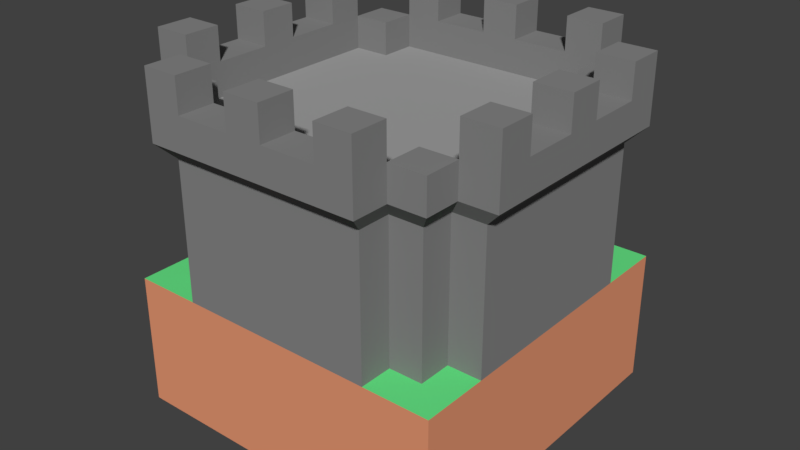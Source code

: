 # Source: CastleCorner.blend  (saved by Blender 2.79.0; exported with 4.5.12 LTS)
import bpy
from mathutils import Matrix  # noqa: F401  (used for matrix-valued properties, if any)

bpy.ops.wm.read_factory_settings(use_empty=True)
scene = bpy.context.scene
scene.name = 'Scene'

# ---- collections
col_collection_1 = bpy.data.collections.new('Collection 1'); scene.collection.children.link(col_collection_1)

# ---- materials (node trees are filled in below, after node groups)
mat_dirt = bpy.data.materials.new('Dirt')
mat_dirt.alpha_threshold = 0.0
mat_dirt.use_transparent_shadow = False
mat_dirt.diffuse_color = (0.8, 0.3136, 0.1703, 1.0)
mat_dirt.roughness = 0.5
mat_dirt.line_color = (0.0, 0.0, 0.0, 1.0)
mat_grassblades = bpy.data.materials.new('GrassBlades')
mat_grassblades.alpha_threshold = 0.0
mat_grassblades.use_transparent_shadow = False
mat_grassblades.diffuse_color = (0.1371, 0.8, 0.2439, 1.0)
mat_grassblades.roughness = 0.5
mat_castledark = bpy.data.materials.new('CastleDark')
mat_castledark.alpha_threshold = 0.0
mat_castledark.use_transparent_shadow = False
mat_castledark.diffuse_color = (0.237, 0.237, 0.237, 1.0)
mat_castledark.roughness = 0.5
mat_castlelight = bpy.data.materials.new('CastleLight')
mat_castlelight.alpha_threshold = 0.0
mat_castlelight.use_transparent_shadow = False
mat_castlelight.diffuse_color = (0.3588, 0.3588, 0.3588, 1.0)
mat_castlelight.roughness = 0.5

# ---- material node trees

# ---- world
world_world = bpy.data.worlds.new('World'); scene.world = world_world
world_world.color = (0.05088, 0.05088, 0.05088)
world_world.use_sun_shadow = False
world_world.sun_shadow_jitter_overblur = 0.0
world_world.cycles.sampling_method = 'MANUAL'

# ---- meshes
me_cube = bpy.data.meshes.new('Cube')
me_cube.from_pydata([(5.0, 5.0, -3.0), (5.0, -5.0, -3.0), (-5.0, -5.0, -3.0), (-5.0, 5.0, -3.0), (5.0, 5.0, 1.0), (5.0, -5.0, 1.0), (-5.0, -5.0, 1.0), (-5.0, 5.0, 1.0), (5.0, 4.0, 1.0), (5.0, 3.0, 1.0), (5.0, 2.0, 1.0), (5.0, 1.0, 1.0), (5.0, -2.831e-06, 1.0), (5.0, -1.0, 1.0), (5.0, -2.0, 1.0), (5.0, -3.0, 1.0), (5.0, -4.0, 1.0), (4.0, 5.0, 1.0), (3.0, 5.0, 1.0), (2.0, 5.0, 1.0), (1.0, 5.0, 1.0), (1.192e-06, 5.0, 1.0), (-1.0, 5.0, 1.0), (-2.0, 5.0, 1.0), (-3.0, 5.0, 1.0), (-4.0, 5.0, 1.0), (4.0, -5.0, 1.0), (3.0, -5.0, 1.0), (2.0, -5.0, 1.0), (1.0, -5.0, 1.0), (-2.682e-06, -5.0, 1.0), (-1.0, -5.0, 1.0), (-2.0, -5.0, 1.0), (-3.0, -5.0, 1.0), (-4.0, -5.0, 1.0), (-5.0, -4.0, 1.0), (-5.0, -3.0, 1.0), (-5.0, -2.0, 1.0), (-5.0, -1.0, 1.0), (-5.0, 1.118e-06, 1.0), (-5.0, 1.0, 1.0), (-5.0, 2.0, 1.0), (-5.0, 3.0, 1.0), (-5.0, 4.0, 1.0), (4.0, 4.0, 1.0), (4.0, 3.0, 1.0), (4.0, -3.0, 1.0), (4.0, -4.0, 1.0), (3.0, 4.0, 1.0), (3.0, -4.0, 1.0), (-3.0, 4.0, 1.0), (-3.0, -4.0, 1.0), (-4.0, 4.0, 1.0), (-4.0, 3.0, 1.0), (-4.0, -3.0, 1.0), (-4.0, -4.0, 1.0), (5.0, 3.0, 5.15), (5.0, 2.0, 5.15), (5.0, 1.0, 5.15), (5.0, -2.831e-06, 5.15), (5.0, -1.0, 5.15), (5.0, -2.0, 5.15), (5.0, -3.0, 5.15), (3.0, 5.0, 5.15), (2.0, 5.0, 5.15), (1.0, 5.0, 5.15), (1.192e-06, 5.0, 5.15), (-1.0, 5.0, 5.15), (-2.0, 5.0, 5.15), (-3.0, 5.0, 5.15), (3.0, -5.0, 5.15), (2.0, -5.0, 5.15), (1.0, -5.0, 5.15), (-2.682e-06, -5.0, 5.15), (-1.0, -5.0, 5.15), (-2.0, -5.0, 5.15), (-3.0, -5.0, 5.15), (-5.0, -3.0, 5.15), (-5.0, -2.0, 5.15), (-5.0, -1.0, 5.15), (-5.0, 1.118e-06, 5.15), (-5.0, 1.0, 5.15), (-5.0, 2.0, 5.15), (-5.0, 3.0, 5.15), (4.0, 4.0, 5.15), (4.0, 3.0, 5.15), (4.0, -3.0, 5.15), (4.0, -4.0, 5.15), (3.0, -4.0, 5.15), (3.0, 4.0, 5.15), (-3.0, -4.0, 5.15), (-3.0, 4.0, 5.15), (-4.0, 4.0, 5.15), (-4.0, 3.0, 5.15), (-4.0, -3.0, 5.15), (-4.0, -4.0, 5.15), (-3.3, 5.5, 5.65), (-3.3, 5.5, 6.65), (-2.2, 5.5, 5.65), (-2.2, 5.5, 6.65), (-1.1, 5.5, 5.65), (-0.55, 5.5, 6.65), (1.394e-06, 5.5, 5.65), (3.3, 3.3, 5.65), (3.3, 3.3, 6.65), (1.1, 5.5, 5.65), (0.55, 5.5, 6.65), (3.3, 4.4, 6.65), (3.3, 4.4, 5.65), (3.3, 5.5, 6.65), (3.3, 5.5, 5.65), (2.2, 5.5, 5.65), (2.2, 5.5, 6.65), (3.3, -5.5, 6.65), (3.3, -5.5, 5.65), (-5.5, 3.3, 5.65), (-5.5, 3.3, 6.65), (5.5, -3.3, 6.65), (5.5, -3.3, 5.65), (4.4, -4.4, 6.65), (4.4, -4.4, 5.65), (-2.2, 4.4, 6.65), (-2.2, 4.4, 5.65), (-1.1, 4.4, 5.65), (-0.55, 4.4, 6.65), (-3.3, -4.4, 5.65), (-3.3, -4.4, 6.65), (-4.4, -4.4, 5.65), (-4.4, -4.4, 6.65), (5.5, -2.2, 6.65), (5.5, -2.2, 5.65), (0.55, 4.4, 6.65), (1.1, 4.4, 5.65), (2.2, 4.4, 5.65), (2.2, 4.4, 6.65), (4.4, -3.3, 5.65), (4.4, -3.3, 6.65), (-2.441e-06, -4.4, 5.65), (-1.1, -4.4, 5.65), (-0.55, -4.4, 6.65), (-3.3, -3.3, 6.65), (-3.3, -3.3, 5.65), (-5.5, -3.3, 6.65), (-4.4, -3.3, 6.65), (-5.5, -2.2, 6.65), (-4.4, -2.2, 6.65), (-5.5, -0.55, 6.65), (-4.4, -0.55, 6.65), (-5.5, 0.55, 6.65), (-4.4, 0.55, 6.65), (-5.5, 2.2, 6.65), (-4.4, 2.2, 6.65), (-4.4, 3.3, 6.65), (-3.3, 3.3, 6.65), (-4.4, 4.4, 6.65), (-3.3, 4.4, 6.65), (-2.2, -4.4, 6.65), (0.55, -4.4, 6.65), (2.2, -4.4, 6.65), (3.3, -4.4, 6.65), (3.3, -3.3, 6.65), (4.4, 3.3, 6.65), (4.4, 4.4, 6.65), (4.4, -2.2, 6.65), (4.4, -0.55, 6.65), (5.5, -0.55, 6.65), (0.55, 4.4, 7.65), (4.4, 0.55, 6.65), (5.5, 0.55, 6.65), (4.4, 2.2, 6.65), (5.5, 2.2, 6.65), (5.5, 3.3, 6.65), (-3.3, -5.5, 6.65), (-2.2, -5.5, 6.65), (-0.55, -5.5, 6.65), (3.3, -5.5, 7.65), (3.3, -4.4, 7.65), (0.55, -5.5, 6.65), (2.2, -5.5, 6.65), (5.5, 3.3, 5.65), (5.5, 2.2, 5.65), (5.5, 1.1, 5.65), (5.5, -3.032e-06, 5.65), (5.5, -1.1, 5.65), (2.2, -5.5, 5.65), (1.1, -5.5, 5.65), (-2.867e-06, -5.5, 5.65), (-1.1, -5.5, 5.65), (-2.2, -5.5, 5.65), (-3.3, -5.5, 5.65), (-5.5, -3.3, 5.65), (-5.5, -2.2, 5.65), (-5.5, -1.1, 5.65), (-5.5, 1.312e-06, 5.65), (-5.5, 1.1, 5.65), (-5.5, 2.2, 5.65), (4.4, 4.4, 5.65), (4.4, 3.3, 5.65), (4.4, 2.2, 5.65), (4.4, 1.1, 5.65), (4.4, -2.54e-06, 5.65), (4.4, -1.1, 5.65), (4.4, -2.2, 5.65), (3.3, -4.4, 5.65), (3.3, 2.2, 5.65), (3.3, 1.1, 5.65), (3.3, -1.967e-06, 5.65), (3.3, -1.1, 5.65), (3.3, -2.2, 5.65), (3.3, -3.3, 5.65), (-4.4, -3.3, 5.65), (2.2, 3.3, 5.65), (2.2, 2.2, 5.65), (2.2, 1.1, 5.65), (2.2, -1.557e-06, 5.65), (2.2, -1.1, 5.65), (2.2, -2.2, 5.65), (2.2, -3.3, 5.65), (2.2, -4.4, 5.65), (1.1, 3.3, 5.65), (1.1, 2.2, 5.65), (1.1, 1.1, 5.65), (1.1, -1.147e-06, 5.65), (1.1, -1.1, 5.65), (1.1, -2.2, 5.65), (1.1, -3.3, 5.65), (1.1, -4.4, 5.65), (-4.4, -2.2, 5.65), (9.682e-07, 4.4, 5.65), (5.42e-07, 3.3, 5.65), (1.158e-07, 2.2, 5.65), (-3.104e-07, 1.1, 5.65), (-7.365e-07, -8.191e-07, 5.65), (-1.163e-06, -1.1, 5.65), (-1.589e-06, -2.2, 5.65), (-2.015e-06, -3.3, 5.65), (-1.1, 3.3, 5.65), (-1.1, 2.2, 5.65), (-1.1, 1.1, 5.65), (-1.1, -4.913e-07, 5.65), (-1.1, -1.1, 5.65), (-1.1, -2.2, 5.65), (-1.1, -3.3, 5.65), (-4.4, -1.1, 5.65), (-2.2, 3.3, 5.65), (-2.2, 2.2, 5.65), (-2.2, 1.1, 5.65), (-2.2, -1.635e-07, 5.65), (-2.2, -1.1, 5.65), (-2.2, -2.2, 5.65), (-2.2, -3.3, 5.65), (-2.2, -4.4, 5.65), (-3.3, 4.4, 5.65), (-3.3, 3.3, 5.65), (-3.3, 2.2, 5.65), (-3.3, 1.1, 5.65), (-3.3, 1.643e-07, 5.65), (-3.3, -1.1, 5.65), (-3.3, -2.2, 5.65), (-4.4, 4.4, 5.65), (-4.4, 3.3, 5.65), (-4.4, 2.2, 5.65), (-4.4, 1.1, 5.65), (-4.4, 4.922e-07, 5.65), (-5.5, -3.3, 7.65), (-4.4, -3.3, 7.65), (-5.5, -2.2, 7.65), (-4.4, -2.2, 7.65), (-5.5, -0.55, 7.65), (-4.4, -0.55, 7.65), (-5.5, 0.55, 7.65), (-4.4, 0.55, 7.65), (-5.5, 2.2, 7.65), (-4.4, 2.2, 7.65), (-5.5, 3.3, 7.65), (-4.4, 3.3, 7.65), (-3.3, -4.4, 7.65), (-2.2, -4.4, 7.65), (-3.3, 4.4, 7.65), (-2.2, 4.4, 7.65), (-0.55, -4.4, 7.65), (-0.55, 4.4, 7.65), (0.55, -4.4, 7.65), (2.2, -4.4, 7.65), (2.2, 4.4, 7.65), (3.3, 4.4, 7.65), (4.4, -3.3, 7.65), (5.5, -3.3, 7.65), (4.4, -2.2, 7.65), (5.5, -2.2, 7.65), (4.4, -0.55, 7.65), (5.5, -0.55, 7.65), (4.4, 0.55, 7.65), (5.5, 0.55, 7.65), (4.4, 2.2, 7.65), (5.5, 2.2, 7.65), (4.4, 3.3, 7.65), (5.5, 3.3, 7.65), (-3.3, 5.5, 7.65), (-3.3, -5.5, 7.65), (-2.2, 5.5, 7.65), (-2.2, -5.5, 7.65), (-0.55, 5.5, 7.65), (-0.55, -5.5, 7.65), (0.55, 5.5, 7.65), (0.55, -5.5, 7.65), (2.2, 5.5, 7.65), (2.2, -5.5, 7.65), (3.3, 5.5, 7.65)], [], [(0, 1, 2, 3), (55, 35, 6, 34), (0, 4, 8, 9, 10, 11, 12, 13, 14, 15, 16, 5, 1), (1, 5, 26, 27, 28, 29, 30, 31, 32, 33, 34, 6, 2), (2, 6, 35, 36, 37, 38, 39, 40, 41, 42, 43, 7, 3), (4, 0, 3, 7, 25, 24, 23, 22, 21, 20, 19, 18, 17), (16, 47, 26, 5), (47, 49, 27, 26), (51, 55, 34, 33), (4, 17, 44, 8), (8, 44, 45, 9), (15, 46, 47, 16), (17, 18, 48, 44), (44, 48, 89, 84), (21, 22, 67, 66), (24, 50, 91, 69), (20, 21, 66, 65), (36, 54, 94, 77), (46, 15, 62, 86), (51, 33, 76, 90), (19, 20, 65, 64), (33, 32, 75, 76), (45, 44, 84, 85), (18, 19, 64, 63), (52, 53, 93, 92), (32, 31, 74, 75), (50, 52, 92, 91), (31, 30, 73, 74), (49, 47, 87, 88), (30, 29, 72, 73), (29, 28, 71, 72), (42, 41, 82, 83), (15, 14, 61, 62), (53, 42, 83, 93), (48, 18, 63, 89), (28, 27, 70, 71), (9, 45, 85, 56), (41, 40, 81, 82), (14, 13, 60, 61), (24, 25, 52, 50), (27, 49, 88, 70), (40, 39, 80, 81), (13, 12, 59, 60), (55, 51, 90, 95), (47, 46, 86, 87), (54, 55, 95, 94), (39, 38, 79, 80), (12, 11, 58, 59), (25, 7, 43, 52), (52, 43, 42, 53), (38, 37, 78, 79), (11, 10, 57, 58), (23, 24, 69, 68), (37, 36, 77, 78), (10, 9, 56, 57), (22, 23, 68, 67), (54, 36, 35, 55), (83, 82, 195, 115), (66, 67, 100, 102), (86, 62, 118, 135), (82, 81, 194, 195), (92, 93, 260, 259), (65, 66, 102, 105), (81, 80, 193, 194), (77, 94, 210, 190), (64, 65, 105, 111), (80, 79, 192, 193), (89, 63, 110, 108), (63, 64, 111, 110), (91, 92, 259, 252), (79, 78, 191, 192), (70, 88, 203, 114), (62, 61, 130, 118), (78, 77, 190, 191), (88, 87, 120, 203), (87, 86, 135, 120), (61, 60, 183, 130), (76, 75, 188, 189), (60, 59, 182, 183), (56, 85, 197, 179), (75, 74, 187, 188), (59, 58, 181, 182), (94, 95, 127, 210), (74, 73, 186, 187), (93, 83, 115, 260), (58, 57, 180, 181), (73, 72, 185, 186), (95, 90, 125, 127), (57, 56, 179, 180), (72, 71, 184, 185), (69, 91, 252, 96), (71, 70, 114, 184), (90, 76, 189, 125), (68, 69, 96, 98), (85, 84, 196, 197), (67, 68, 98, 100), (84, 89, 108, 196), (252, 122, 121, 155), (125, 189, 172, 126), (103, 197, 161, 104), (185, 184, 178, 177), (187, 186, 185, 177, 174), (138, 251, 156, 139), (196, 108, 107, 162), (184, 114, 113, 178), (218, 226, 157, 158), (190, 210, 143, 142), (135, 118, 117, 136), (98, 96, 97, 99), (100, 98, 99, 101), (226, 137, 138, 139, 157), (108, 103, 104, 107), (111, 105, 106, 112), (108, 110, 109, 107), (110, 111, 112, 109), (114, 203, 159, 113), (170, 171, 297, 295), (147, 146, 144, 145), (173, 156, 277, 301), (174, 177, 305, 303), (151, 150, 148, 149), (164, 290, 292, 167), (140, 143, 128, 126), (155, 154, 152, 153), (134, 107, 285, 284), (101, 99, 121, 124), (121, 99, 300, 279), (112, 106, 131, 134), (136, 160, 159, 119), (162, 107, 104, 161), (159, 158, 283, 176), (165, 164, 163, 129), (126, 172, 299, 276), (97, 155, 278, 298), (170, 169, 167, 168), (163, 136, 286, 288), (117, 129, 289, 287), (139, 156, 173, 174), (109, 112, 306, 308), (182, 181, 168, 165, 183), (158, 157, 177, 178), (113, 159, 176, 175), (260, 115, 116, 152), (179, 197, 161, 171), (118, 130, 129, 117), (120, 135, 136, 119), (122, 123, 124, 121), (127, 125, 126, 128), (210, 127, 128, 143), (130, 183, 165, 129), (132, 133, 134, 131), (202, 135, 136, 163), (124, 131, 166, 281), (141, 210, 143, 140), (210, 227, 145, 143), (133, 211, 103, 108), (198, 204, 205, 199), (199, 205, 206, 200), (200, 206, 207, 201), (201, 207, 208, 202), (209, 217, 218, 203), (199, 200, 201, 164, 167), (203, 218, 158, 159), (122, 252, 253, 244), (103, 211, 212, 204), (204, 212, 213, 205), (205, 213, 214, 206), (206, 214, 215, 207), (207, 215, 216, 208), (208, 216, 217, 209), (103, 204, 198, 197), (201, 202, 163, 164), (133, 132, 219, 211), (211, 219, 220, 212), (212, 220, 221, 213), (213, 221, 222, 214), (214, 222, 223, 215), (215, 223, 224, 216), (216, 224, 225, 217), (217, 225, 226, 218), (227, 243, 147, 145), (132, 228, 229, 219), (219, 229, 230, 220), (220, 230, 231, 221), (221, 231, 232, 222), (222, 232, 233, 223), (223, 233, 234, 224), (224, 234, 235, 225), (225, 235, 137, 226), (228, 123, 236, 229), (229, 236, 237, 230), (230, 237, 238, 231), (231, 238, 239, 232), (232, 239, 240, 233), (233, 240, 241, 234), (234, 241, 242, 235), (235, 242, 138, 137), (123, 228, 132, 131, 124), (123, 122, 244, 236), (236, 244, 245, 237), (237, 245, 246, 238), (238, 246, 247, 239), (239, 247, 248, 240), (240, 248, 249, 241), (241, 249, 250, 242), (242, 250, 251, 138), (194, 193, 192, 146, 148), (253, 260, 261, 254), (244, 253, 254, 245), (245, 254, 255, 246), (246, 255, 256, 247), (247, 256, 257, 248), (248, 257, 258, 249), (249, 258, 141, 250), (202, 208, 209, 135), (181, 180, 170, 168), (263, 262, 149, 147, 243), (254, 261, 262, 255), (255, 262, 263, 256), (256, 263, 243, 257), (257, 243, 227, 258), (141, 125, 251, 250), (180, 179, 171, 170), (198, 199, 167, 169), (262, 261, 151, 149), (197, 198, 169, 161), (261, 260, 152, 151), (293, 292, 290, 291), (96, 252, 155, 97), (209, 203, 159, 160), (253, 252, 155, 153), (188, 187, 174, 173), (189, 188, 173, 172), (191, 190, 142, 144), (192, 191, 144, 146), (135, 209, 160, 136), (271, 270, 268, 269), (203, 120, 119, 159), (133, 108, 107, 134), (251, 125, 126, 156), (195, 194, 148, 150), (125, 141, 140, 126), (252, 259, 154, 155), (115, 195, 150, 116), (259, 260, 152, 154), (260, 253, 153, 152), (197, 196, 162, 161), (267, 266, 264, 265), (148, 146, 268, 270), (275, 274, 272, 273), (300, 298, 278, 279), (282, 280, 303, 305), (308, 306, 284, 285), (289, 288, 286, 287), (304, 302, 281, 166), (297, 296, 294, 295), (277, 276, 299, 301), (165, 168, 293, 291), (176, 283, 307, 175), (161, 169, 294, 296), (142, 143, 265, 264), (101, 124, 281, 302), (136, 117, 287, 286), (145, 144, 266, 267), (116, 150, 272, 274), (139, 174, 303, 280), (129, 163, 288, 289), (146, 147, 269, 268), (164, 165, 291, 290), (147, 149, 271, 269), (149, 148, 270, 271), (131, 106, 304, 166), (168, 167, 292, 293), (150, 151, 273, 272), (177, 157, 282, 305), (169, 170, 295, 294), (152, 116, 274, 275), (144, 142, 264, 266), (171, 161, 296, 297), (172, 173, 301, 299), (143, 145, 267, 265), (157, 139, 280, 282), (112, 134, 284, 306), (158, 178, 307, 283), (105, 102, 100, 101, 106), (156, 126, 276, 277), (155, 121, 279, 278), (178, 113, 175, 307), (99, 97, 298, 300), (107, 109, 308, 285), (106, 101, 302, 304), (151, 152, 275, 273), (227, 210, 141, 258)])
me_cube.polygons.foreach_set('material_index', [0, 1, 0, 0, 0, 0, 1, 1, 1, 1, 1, 1, 1, 2, 2, 2, 2, 2, 2, 2, 2, 2, 2, 2, 2, 2, 2, 2, 2, 2, 2, 2, 2, 2, 2, 2, 2, 2, 2, 1, 2, 2, 2, 2, 2, 2, 2, 2, 1, 1, 2, 2, 2, 2, 2, 2, 1, 2, 2, 2, 2, 2, 2, 2, 2, 2, 2, 2, 2, 2, 2, 2, 2, 2, 2, 2, 2, 2, 2, 2, 2, 2, 2, 2, 2, 2, 2, 2, 2, 2, 2, 2, 2, 2, 2, 2, 2, 2, 2, 2, 2, 2, 2, 2, 2, 2, 2, 2, 2, 2, 2, 2, 2, 2, 2, 2, 2, 2, 2, 2, 2, 2, 2, 2, 2, 2, 2, 2, 2, 2, 2, 2, 2, 2, 2, 2, 2, 2, 2, 2, 2, 2, 2, 2, 2, 2, 2, 2, 2, 2, 2, 2, 2, 2, 2, 3, 3, 3, 3, 3, 3, 2, 2, 3, 3, 3, 3, 3, 3, 3, 3, 2, 3, 3, 3, 3, 3, 3, 3, 3, 2, 3, 3, 3, 3, 3, 3, 3, 3, 3, 3, 3, 3, 3, 3, 3, 3, 2, 3, 3, 3, 3, 3, 3, 3, 3, 2, 3, 3, 3, 3, 3, 3, 3, 3, 2, 2, 3, 3, 3, 3, 3, 2, 2, 2, 2, 2, 2, 2, 2, 2, 2, 2, 2, 2, 2, 2, 2, 2, 2, 2, 2, 2, 2, 2, 2, 2, 2, 2, 2, 2, 2, 2, 2, 2, 2, 2, 2, 2, 2, 2, 2, 2, 2, 2, 2, 2, 2, 2, 2, 2, 2, 2, 2, 2, 2, 2, 2, 2, 2, 2, 2, 2, 2, 2, 2, 2, 2, 2, 2, 2, 2, 3])
me_cube.materials.append(mat_dirt)
me_cube.materials.append(mat_grassblades)
me_cube.materials.append(mat_castledark)
me_cube.materials.append(mat_castlelight)
me_cube.use_remesh_preserve_volume = False
me_cube.use_remesh_preserve_attributes = False
me_cube.use_mirror_vertex_groups = False
me_cube.update()

# ---- objects
ob_castlecorner = bpy.data.objects.new('CastleCorner', me_cube)

# ---- transforms, parenting, visibility, modifiers, constraints
ob_castlecorner.location = (0.0, 0.0, 0.0)
ob_castlecorner.lock_rotations_4d = False
ob_castlecorner.empty_display_type = 'ARROWS'
ob_castlecorner.lineart.crease_threshold = 0.0

# ---- collection membership
col_collection_1.objects.link(ob_castlecorner)

# ---- scene / render settings (as saved in the file)
scene.frame_start = 1; scene.frame_end = 250; scene.frame_set(1)
scene.render.engine = 'BLENDER_EEVEE_NEXT'
scene.render.resolution_percentage = 50
scene.render.dither_intensity = 0.0
scene.cycles.use_denoising = False
scene.cycles.samples = 128
scene.cycles.sampling_pattern = 'TABULATED_SOBOL'
scene.cycles.use_adaptive_sampling = False
scene.cycles.use_light_tree = False
scene.cycles.blur_glossy = 0.0
scene.cycles.sample_clamp_indirect = 0.0
scene.view_settings.view_transform = 'Standard'
bpy.context.view_layer.update()

# ---- added for rendering (the .blend has no active camera and no usable light): camera, sun
cam_auto = bpy.data.cameras.new('AutoCamera')
cam_auto.lens = 50.0
cam_auto.sensor_width = 36.0
cam_auto.clip_end = 1000.0
ob_auto_camera = bpy.data.objects.new('AutoCamera', cam_auto)
scene.collection.objects.link(ob_auto_camera)
ob_auto_camera.location = (17.4427, -20.9313, 16.279)
ob_auto_camera.rotation_euler = (1.09748, -7.21219e-08, 0.694738)
scene.camera = ob_auto_camera
light_auto_sun = bpy.data.lights.new('AutoSun', 'SUN')
light_auto_sun.energy = 3.0
light_auto_sun.angle = 0.0523599
ob_auto_sun = bpy.data.objects.new('AutoSun', light_auto_sun)
scene.collection.objects.link(ob_auto_sun)
ob_auto_sun.rotation_euler = (0.872665, 0.174533, 0.523599)
bpy.context.view_layer.update()
